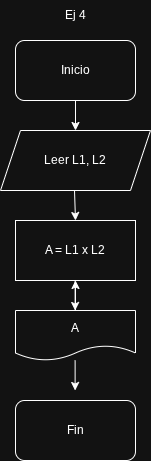

The diagram above was exported from draw.io. Its source (the exported page's mxGraphModel, read from the mxfile embedded in the PNG):
<mxGraphModel dx="78" dy="1658" grid="1" gridSize="10" guides="1" tooltips="1" connect="1" arrows="1" fold="1" page="1" pageScale="1" pageWidth="827" pageHeight="1169" math="0" shadow="0">
  <root>
    <mxCell id="0" />
    <mxCell id="1" parent="0" />
    <mxCell id="bkDBkz3CtOB0kaYqN-MH-25" parent="1" style="rounded=1;whiteSpace=wrap;html=1;" value="Inicio" vertex="1">
      <mxGeometry height="60" width="120" x="842" y="-130" as="geometry" />
    </mxCell>
    <mxCell id="bkDBkz3CtOB0kaYqN-MH-26" edge="1" parent="1" source="bkDBkz3CtOB0kaYqN-MH-25" style="endArrow=classic;html=1;rounded=0;exitX=0.5;exitY=1;exitDx=0;exitDy=0;" value="">
      <mxGeometry height="50" relative="1" width="50" as="geometry">
        <mxPoint x="952" y="70" as="sourcePoint" />
        <mxPoint x="902" y="-40" as="targetPoint" />
      </mxGeometry>
    </mxCell>
    <mxCell id="bkDBkz3CtOB0kaYqN-MH-27" edge="1" parent="1" style="endArrow=classic;html=1;rounded=0;exitX=0.5;exitY=1;exitDx=0;exitDy=0;" value="">
      <mxGeometry height="50" relative="1" width="50" as="geometry">
        <mxPoint x="901" y="20" as="sourcePoint" />
        <mxPoint x="902" y="50" as="targetPoint" />
      </mxGeometry>
    </mxCell>
    <mxCell id="bkDBkz3CtOB0kaYqN-MH-28" parent="1" style="rounded=0;whiteSpace=wrap;html=1;" value="A = L1 x L2" vertex="1">
      <mxGeometry height="60" width="120" x="842" y="50" as="geometry" />
    </mxCell>
    <mxCell id="bkDBkz3CtOB0kaYqN-MH-29" edge="1" parent="1" style="endArrow=classic;html=1;rounded=0;exitX=0.5;exitY=1;exitDx=0;exitDy=0;" value="">
      <mxGeometry height="50" relative="1" width="50" as="geometry">
        <mxPoint x="901.62" y="110" as="sourcePoint" />
        <mxPoint x="901.62" y="140" as="targetPoint" />
      </mxGeometry>
    </mxCell>
    <mxCell id="bkDBkz3CtOB0kaYqN-MH-35" edge="1" parent="1" source="bkDBkz3CtOB0kaYqN-MH-30" style="edgeStyle=orthogonalEdgeStyle;rounded=0;orthogonalLoop=1;jettySize=auto;html=1;" target="bkDBkz3CtOB0kaYqN-MH-28" value="">
      <mxGeometry relative="1" as="geometry" />
    </mxCell>
    <mxCell id="bkDBkz3CtOB0kaYqN-MH-30" parent="1" style="shape=document;whiteSpace=wrap;html=1;boundedLbl=1;" value="A" vertex="1">
      <mxGeometry height="50" width="120" x="842" y="140" as="geometry" />
    </mxCell>
    <mxCell id="bkDBkz3CtOB0kaYqN-MH-31" edge="1" parent="1" style="endArrow=classic;html=1;rounded=0;exitX=0.5;exitY=1;exitDx=0;exitDy=0;" value="">
      <mxGeometry height="50" relative="1" width="50" as="geometry">
        <mxPoint x="901.62" y="190" as="sourcePoint" />
        <mxPoint x="901.62" y="220" as="targetPoint" />
      </mxGeometry>
    </mxCell>
    <mxCell id="bkDBkz3CtOB0kaYqN-MH-32" parent="1" style="rounded=1;whiteSpace=wrap;html=1;" value="Fin" vertex="1">
      <mxGeometry height="60" width="120" x="842" y="230" as="geometry" />
    </mxCell>
    <mxCell id="bkDBkz3CtOB0kaYqN-MH-33" parent="1" style="text;html=1;whiteSpace=wrap;strokeColor=none;fillColor=none;align=center;verticalAlign=middle;rounded=0;" value="Ej 4" vertex="1">
      <mxGeometry height="30" width="60" x="872" y="-170" as="geometry" />
    </mxCell>
    <mxCell id="bkDBkz3CtOB0kaYqN-MH-34" parent="1" style="shape=parallelogram;perimeter=parallelogramPerimeter;whiteSpace=wrap;html=1;fixedSize=1;" value="Leer L1, L2" vertex="1">
      <mxGeometry height="60" width="150" x="827" y="-40" as="geometry" />
    </mxCell>
  </root>
</mxGraphModel>